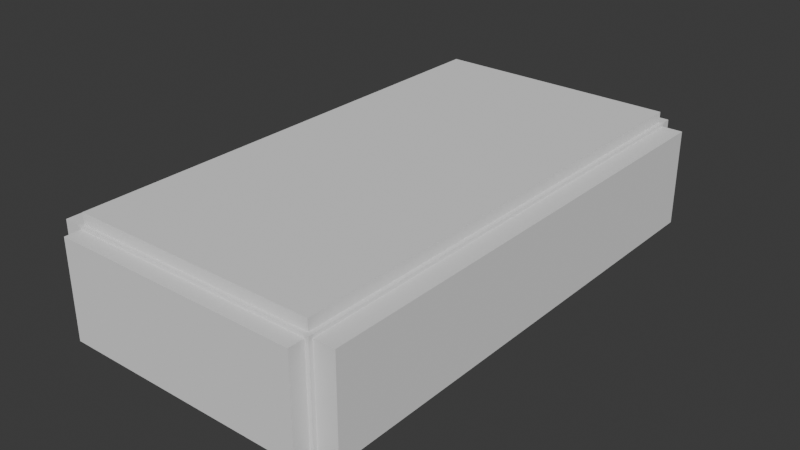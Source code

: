 # Source: money_outline.blend  (saved by Blender 4.1.24; exported with 4.5.12 LTS)
import bpy
from mathutils import Matrix  # noqa: F401  (used for matrix-valued properties, if any)

bpy.ops.wm.read_factory_settings(use_empty=True)
scene = bpy.context.scene
scene.name = 'Scene'

# ---- world
world_world = bpy.data.worlds.new('World'); scene.world = world_world
world_world.use_nodes = True; world_world.node_tree.nodes.clear()
_N = world_world.node_tree.nodes; _L = world_world.node_tree.links
n0 = _N.new('ShaderNodeOutputWorld'); n0.name = 'World Output'; n0.location = (300, 300)
n1 = _N.new('ShaderNodeBackground'); n1.name = 'Background'; n1.location = (10, 300)
n1.inputs[0].default_value = (0.05088, 0.05088, 0.05088, 1.0)
_L.new(n1.outputs[0], n0.inputs[0])
n0.is_active_output = True
world_world.color = (0.05088, 0.05088, 0.05088)
world_world.use_sun_shadow = False
world_world.sun_shadow_jitter_overblur = 0.0

# ---- meshes
me_cube_002 = bpy.data.meshes.new('Cube.002')
me_cube_002.from_pydata([(-0.05141, -0.1014, 0.00131), (-0.05141, -0.1014, 0.04172), (-0.05141, 0.1017, 0.00131), (-0.05141, 0.1017, 0.04172), (0.0513, -0.1014, 0.00131), (0.0513, -0.1014, 0.04172), (0.0513, 0.1017, 0.00131), (0.0513, 0.1017, 0.04172)], [], [(0, 1, 3, 2), (2, 3, 7, 6), (6, 7, 5, 4), (4, 5, 1, 0), (2, 6, 4, 0), (7, 3, 1, 5)])
_uv = me_cube_002.uv_layers.new(name='UVMap')
_uv.uv.foreach_set('vector', [0.375, 0.0, 0.625, 0.0, 0.625, 0.25, 0.375, 0.25, 0.375, 0.25, 0.625, 0.25, 0.625, 0.5, 0.375, 0.5, 0.375, 0.5, 0.625, 0.5, 0.625, 0.75, 0.375, 0.75, 0.375, 0.75, 0.625, 0.75, 0.625, 1.0, 0.375, 1.0, 0.125, 0.5, 0.375, 0.5, 0.375, 0.75, 0.125, 0.75, 0.625, 0.5, 0.875, 0.5, 0.875, 0.75, 0.625, 0.75])
me_cube_002.update()
me_cube_003 = bpy.data.meshes.new('Cube.003')
me_cube_003.from_pydata([(-0.05309, -0.1029, 6.501e-05), (-0.05309, -0.1029, 0.04305), (-0.05309, 0.1034, 6.501e-05), (-0.05309, 0.1034, 0.04305), (0.05296, -0.1029, 6.501e-05), (0.05296, -0.1029, 0.04305), (0.05296, 0.1034, 6.501e-05), (0.05296, 0.1034, 0.04305)], [], [(0, 1, 3, 2), (2, 3, 7, 6), (6, 7, 5, 4), (4, 5, 1, 0), (2, 6, 4, 0), (7, 3, 1, 5)])
_uv = me_cube_003.uv_layers.new(name='UVMap')
_uv.uv.foreach_set('vector', [0.375, 0.0, 0.625, 0.0, 0.625, 0.25, 0.375, 0.25, 0.375, 0.25, 0.625, 0.25, 0.625, 0.5, 0.375, 0.5, 0.375, 0.5, 0.625, 0.5, 0.625, 0.75, 0.375, 0.75, 0.375, 0.75, 0.625, 0.75, 0.625, 1.0, 0.375, 1.0, 0.125, 0.5, 0.375, 0.5, 0.375, 0.75, 0.125, 0.75, 0.625, 0.5, 0.875, 0.5, 0.875, 0.75, 0.625, 0.75])
me_cube_003.update()
me_cube_004 = bpy.data.meshes.new('Cube.004')
me_cube_004.from_pydata([(-0.05141, -0.1014, 0.00131), (-0.05141, -0.1014, 0.04172), (-0.05141, 0.1017, 0.00131), (-0.05141, 0.1017, 0.04172), (0.0513, -0.1014, 0.00131), (0.0513, -0.1014, 0.04172), (0.0513, 0.1017, 0.00131), (0.0513, 0.1017, 0.04172)], [], [(0, 1, 3, 2), (2, 3, 7, 6), (6, 7, 5, 4), (4, 5, 1, 0), (2, 6, 4, 0), (7, 3, 1, 5)])
_uv = me_cube_004.uv_layers.new(name='UVMap')
_uv.uv.foreach_set('vector', [0.375, 0.0, 0.625, 0.0, 0.625, 0.25, 0.375, 0.25, 0.375, 0.25, 0.625, 0.25, 0.625, 0.5, 0.375, 0.5, 0.375, 0.5, 0.625, 0.5, 0.625, 0.75, 0.375, 0.75, 0.375, 0.75, 0.625, 0.75, 0.625, 1.0, 0.375, 1.0, 0.125, 0.5, 0.375, 0.5, 0.375, 0.75, 0.125, 0.75, 0.625, 0.5, 0.875, 0.5, 0.875, 0.75, 0.625, 0.75])
me_cube_004.update()
me_cube_005 = bpy.data.meshes.new('Cube.005')
me_cube_005.from_pydata([(-0.05141, -0.1014, 0.00131), (-0.05141, -0.1014, 0.04172), (-0.05141, 0.1017, 0.00131), (-0.05141, 0.1017, 0.04172), (0.0513, -0.1014, 0.00131), (0.0513, -0.1014, 0.04172), (0.0513, 0.1017, 0.00131), (0.0513, 0.1017, 0.04172)], [], [(0, 1, 3, 2), (2, 3, 7, 6), (6, 7, 5, 4), (4, 5, 1, 0), (2, 6, 4, 0), (7, 3, 1, 5)])
_uv = me_cube_005.uv_layers.new(name='UVMap')
_uv.uv.foreach_set('vector', [0.375, 0.0, 0.625, 0.0, 0.625, 0.25, 0.375, 0.25, 0.375, 0.25, 0.625, 0.25, 0.625, 0.5, 0.375, 0.5, 0.375, 0.5, 0.625, 0.5, 0.625, 0.75, 0.375, 0.75, 0.375, 0.75, 0.625, 0.75, 0.625, 1.0, 0.375, 1.0, 0.125, 0.5, 0.375, 0.5, 0.375, 0.75, 0.125, 0.75, 0.625, 0.5, 0.875, 0.5, 0.875, 0.75, 0.625, 0.75])
me_cube_005.update()
me_cube_006 = bpy.data.meshes.new('Cube.006')
me_cube_006.from_pydata([(-0.05141, -0.1014, 0.00131), (-0.05141, -0.1014, 0.04172), (-0.05141, 0.1017, 0.00131), (-0.05141, 0.1017, 0.04172), (0.0513, -0.1014, 0.00131), (0.0513, -0.1014, 0.04172), (0.0513, 0.1017, 0.00131), (0.0513, 0.1017, 0.04172)], [], [(0, 1, 3, 2), (2, 3, 7, 6), (6, 7, 5, 4), (4, 5, 1, 0), (2, 6, 4, 0), (7, 3, 1, 5)])
_uv = me_cube_006.uv_layers.new(name='UVMap')
_uv.uv.foreach_set('vector', [0.375, 0.0, 0.625, 0.0, 0.625, 0.25, 0.375, 0.25, 0.375, 0.25, 0.625, 0.25, 0.625, 0.5, 0.375, 0.5, 0.375, 0.5, 0.625, 0.5, 0.625, 0.75, 0.375, 0.75, 0.375, 0.75, 0.625, 0.75, 0.625, 1.0, 0.375, 1.0, 0.125, 0.5, 0.375, 0.5, 0.375, 0.75, 0.125, 0.75, 0.625, 0.5, 0.875, 0.5, 0.875, 0.75, 0.625, 0.75])
me_cube_006.update()

# ---- objects
ob_base = bpy.data.objects.new('base', me_cube_002)
ob_cube_001 = bpy.data.objects.new('Cube.001', me_cube_003)
ob_base_001 = bpy.data.objects.new('base.001', me_cube_004)
ob_base_002 = bpy.data.objects.new('base.002', me_cube_005)
ob_base_003 = bpy.data.objects.new('base.003', me_cube_006)

# ---- transforms, parenting, visibility, modifiers, constraints
ob_base.location = (0.0, 0.0, 0.0)
ob_cube_001.location = (0.0, 0.0, 0.0)
_m = ob_cube_001.modifiers.new('Boolean', 'BOOLEAN')
_m.object = ob_base_001
_m = ob_cube_001.modifiers.new('Boolean.001', 'BOOLEAN')
_m.object = ob_base_002
_m = ob_cube_001.modifiers.new('Boolean.002', 'BOOLEAN')
_m.object = ob_base_003
ob_base_001.location = (0.0, 0.0, 0.0)
ob_base_001.scale = (1.2, 1.0, 1.0)
ob_base_002.location = (0.0, 0.0, 0.0)
ob_base_002.scale = (1.0, 1.08, 1.0)
ob_base_003.location = (0.0, 0.0, -0.01)
ob_base_003.scale = (1.0, 1.0, 1.38)

# ---- collection membership
scene.collection.objects.link(ob_base)
scene.collection.objects.link(ob_cube_001)
scene.collection.objects.link(ob_base_001)
scene.collection.objects.link(ob_base_002)
scene.collection.objects.link(ob_base_003)

# ---- scene / render settings (as saved in the file)
scene.frame_start = 1; scene.frame_end = 250; scene.frame_set(1)
scene.render.engine = 'BLENDER_EEVEE_NEXT'
scene.render.fps = 30
scene.cycles.sampling_pattern = 'TABULATED_SOBOL'
scene.eevee.ray_tracing_options.trace_max_roughness = 0.0
bpy.context.view_layer.update()

# ---- added for rendering (the .blend has no active camera and no usable light): camera, sun
cam_auto = bpy.data.cameras.new('AutoCamera')
cam_auto.lens = 50.0
cam_auto.sensor_width = 36.0
cam_auto.clip_end = 1000.0
ob_auto_camera = bpy.data.objects.new('AutoCamera', cam_auto)
scene.collection.objects.link(ob_auto_camera)
ob_auto_camera.location = (0.238334, -0.285926, 0.210412)
ob_auto_camera.rotation_euler = (1.09748, -7.21219e-08, 0.694738)
scene.camera = ob_auto_camera
light_auto_sun = bpy.data.lights.new('AutoSun', 'SUN')
light_auto_sun.energy = 3.0
light_auto_sun.angle = 0.0523599
ob_auto_sun = bpy.data.objects.new('AutoSun', light_auto_sun)
scene.collection.objects.link(ob_auto_sun)
ob_auto_sun.rotation_euler = (0.872665, 0.174533, 0.523599)
bpy.context.view_layer.update()
